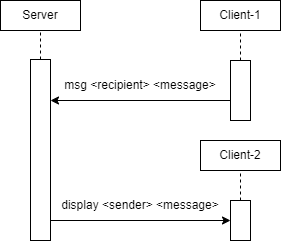

The diagram above was exported from draw.io. Its source (the exported page's mxGraphModel, read from the mxfile embedded in the PNG):
<mxGraphModel dx="342" dy="689" grid="1" gridSize="10" guides="1" tooltips="1" connect="1" arrows="1" fold="1" page="1" pageScale="1" pageWidth="850" pageHeight="1100" math="0" shadow="0">
  <root>
    <mxCell id="0" />
    <mxCell id="1" parent="0" />
    <mxCell id="gzSFUxGToYRBetzED8z4-1" value="" style="rounded=0;whiteSpace=wrap;html=1;" vertex="1" parent="1">
      <mxGeometry x="80" y="180" width="80" height="30" as="geometry" />
    </mxCell>
    <mxCell id="gzSFUxGToYRBetzED8z4-2" value="Server" style="text;html=1;strokeColor=none;fillColor=none;align=center;verticalAlign=middle;whiteSpace=wrap;rounded=0;" vertex="1" parent="1">
      <mxGeometry x="90" y="180" width="60" height="30" as="geometry" />
    </mxCell>
    <mxCell id="gzSFUxGToYRBetzED8z4-3" value="" style="rounded=0;whiteSpace=wrap;html=1;" vertex="1" parent="1">
      <mxGeometry x="110" y="239" width="20" height="181" as="geometry" />
    </mxCell>
    <mxCell id="gzSFUxGToYRBetzED8z4-8" value="" style="rounded=0;whiteSpace=wrap;html=1;" vertex="1" parent="1">
      <mxGeometry x="280" y="180" width="80" height="30" as="geometry" />
    </mxCell>
    <mxCell id="gzSFUxGToYRBetzED8z4-9" value="Client-1" style="text;html=1;strokeColor=none;fillColor=none;align=center;verticalAlign=middle;whiteSpace=wrap;rounded=0;" vertex="1" parent="1">
      <mxGeometry x="290" y="180" width="60" height="30" as="geometry" />
    </mxCell>
    <mxCell id="gzSFUxGToYRBetzED8z4-10" value="" style="rounded=0;whiteSpace=wrap;html=1;" vertex="1" parent="1">
      <mxGeometry x="310" y="240" width="20" height="60" as="geometry" />
    </mxCell>
    <mxCell id="gzSFUxGToYRBetzED8z4-11" value="" style="endArrow=none;dashed=1;html=1;rounded=0;entryX=0.5;entryY=1;entryDx=0;entryDy=0;exitX=0.5;exitY=0;exitDx=0;exitDy=0;" edge="1" parent="1" source="gzSFUxGToYRBetzED8z4-3" target="gzSFUxGToYRBetzED8z4-2">
      <mxGeometry width="50" height="50" relative="1" as="geometry">
        <mxPoint x="160" y="300" as="sourcePoint" />
        <mxPoint x="210" y="250" as="targetPoint" />
      </mxGeometry>
    </mxCell>
    <mxCell id="gzSFUxGToYRBetzED8z4-13" value="" style="endArrow=none;dashed=1;html=1;rounded=0;entryX=0.5;entryY=1;entryDx=0;entryDy=0;exitX=0.5;exitY=0;exitDx=0;exitDy=0;" edge="1" parent="1" source="gzSFUxGToYRBetzED8z4-10" target="gzSFUxGToYRBetzED8z4-9">
      <mxGeometry width="50" height="50" relative="1" as="geometry">
        <mxPoint x="160" y="300" as="sourcePoint" />
        <mxPoint x="210" y="250" as="targetPoint" />
      </mxGeometry>
    </mxCell>
    <mxCell id="gzSFUxGToYRBetzED8z4-14" value="" style="endArrow=classic;html=1;rounded=0;exitX=0;exitY=0.25;exitDx=0;exitDy=0;entryX=1;entryY=0.25;entryDx=0;entryDy=0;" edge="1" parent="1">
      <mxGeometry width="50" height="50" relative="1" as="geometry">
        <mxPoint x="310" y="280" as="sourcePoint" />
        <mxPoint x="130" y="280" as="targetPoint" />
      </mxGeometry>
    </mxCell>
    <mxCell id="gzSFUxGToYRBetzED8z4-16" value="" style="endArrow=classic;html=1;rounded=0;exitX=1;exitY=0.5;exitDx=0;exitDy=0;entryX=0;entryY=0.5;entryDx=0;entryDy=0;" edge="1" parent="1">
      <mxGeometry width="50" height="50" relative="1" as="geometry">
        <mxPoint x="130" y="400" as="sourcePoint" />
        <mxPoint x="310" y="400" as="targetPoint" />
      </mxGeometry>
    </mxCell>
    <mxCell id="gzSFUxGToYRBetzED8z4-17" value="msg &amp;lt;recipient&amp;gt; &amp;lt;message&amp;gt;" style="text;html=1;strokeColor=none;fillColor=none;align=center;verticalAlign=middle;whiteSpace=wrap;rounded=0;" vertex="1" parent="1">
      <mxGeometry x="140" y="250" width="160" height="30" as="geometry" />
    </mxCell>
    <mxCell id="gzSFUxGToYRBetzED8z4-18" value="display &amp;lt;sender&amp;gt; &amp;lt;message&amp;gt;" style="text;html=1;strokeColor=none;fillColor=none;align=center;verticalAlign=middle;whiteSpace=wrap;rounded=0;" vertex="1" parent="1">
      <mxGeometry x="140" y="370" width="160" height="30" as="geometry" />
    </mxCell>
    <mxCell id="gzSFUxGToYRBetzED8z4-21" value="" style="rounded=0;whiteSpace=wrap;html=1;" vertex="1" parent="1">
      <mxGeometry x="280" y="320" width="80" height="30" as="geometry" />
    </mxCell>
    <mxCell id="gzSFUxGToYRBetzED8z4-22" value="Client-2" style="text;html=1;strokeColor=none;fillColor=none;align=center;verticalAlign=middle;whiteSpace=wrap;rounded=0;" vertex="1" parent="1">
      <mxGeometry x="290" y="320" width="60" height="30" as="geometry" />
    </mxCell>
    <mxCell id="gzSFUxGToYRBetzED8z4-23" value="" style="rounded=0;whiteSpace=wrap;html=1;" vertex="1" parent="1">
      <mxGeometry x="310" y="380" width="20" height="40" as="geometry" />
    </mxCell>
    <mxCell id="gzSFUxGToYRBetzED8z4-24" value="" style="endArrow=none;dashed=1;html=1;rounded=0;entryX=0.5;entryY=1;entryDx=0;entryDy=0;exitX=0.5;exitY=0;exitDx=0;exitDy=0;" edge="1" parent="1" source="gzSFUxGToYRBetzED8z4-23">
      <mxGeometry width="50" height="50" relative="1" as="geometry">
        <mxPoint x="160" y="440" as="sourcePoint" />
        <mxPoint x="320" y="350" as="targetPoint" />
      </mxGeometry>
    </mxCell>
  </root>
</mxGraphModel>